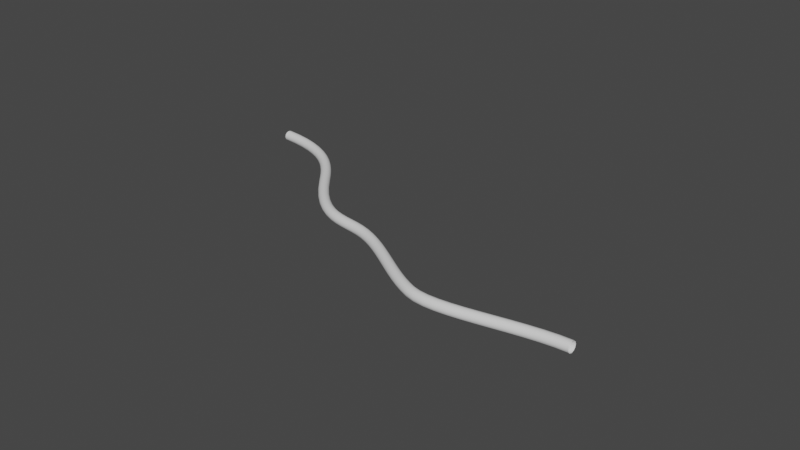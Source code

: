 # Source: cable.blend  (saved by Blender 3.2.14; exported with 4.5.12 LTS)
import bpy
from mathutils import Matrix  # noqa: F401  (used for matrix-valued properties, if any)

bpy.ops.wm.read_factory_settings(use_empty=True)
scene = bpy.context.scene
scene.name = 'Scene'

# ---- collections
col_collection = bpy.data.collections.new('Collection'); scene.collection.children.link(col_collection)

# ---- world
world_world = bpy.data.worlds.new('World'); scene.world = world_world
world_world.use_nodes = True; world_world.node_tree.nodes.clear()
_N = world_world.node_tree.nodes; _L = world_world.node_tree.links
n0 = _N.new('ShaderNodeOutputWorld'); n0.name = 'World Output'; n0.location = (300, 300)
n1 = _N.new('ShaderNodeBackground'); n1.name = 'Background'; n1.location = (10, 300)
n1.inputs[0].default_value = (0.05088, 0.05088, 0.05088, 1.0)
_L.new(n1.outputs[0], n0.inputs[0])
n0.is_active_output = True
world_world.color = (0.05088, 0.05088, 0.05088)
world_world.use_sun_shadow = False
world_world.sun_shadow_jitter_overblur = 0.0

# ---- curves / text
cu_beziercurve_001 = bpy.data.curves.new('BezierCurve.001', 'CURVE')
cu_beziercurve_001.dimensions = '3D'
_sp = cu_beziercurve_001.splines.new('BEZIER'); _sp.bezier_points.add(4)
_sp.bezier_points.foreach_set('co', [-8.332, 3.236, 5.96e-08, -6.083, 1.989, 5.96e-08, -3.905, 0.767, 0.0, -1.954, -0.3032, 0.0, 1.0, 0.0, 0.0])
_sp.bezier_points.foreach_set('handle_left', [-9.037, 3.292, 5.562e-08, -6.525, 2.541, 5.96e-08, -4.57, 1.008, 0.0, -2.619, -0.06241, 0.0, 0.0, 0.0, 0.0])
_sp.bezier_points.foreach_set('handle_right', [-7.014, 3.133, 6.706e-08, -5.009, 0.6487, 5.96e-08, -3.248, 0.529, 0.0, -1.297, -0.5412, 0.0, 2.0, 0.0, 0.0])
for _p, _l, _r in zip(_sp.bezier_points, ['ALIGNED', 'ALIGNED', 'ALIGNED', 'ALIGNED', 'ALIGNED'], ['ALIGNED', 'ALIGNED', 'ALIGNED', 'ALIGNED', 'ALIGNED']): _p.handle_left_type = _l; _p.handle_right_type = _r
_sp.order_u = 0
_sp.order_v = 0
cu_beziercurve_001.use_path = True
cu_beziercurve_001.bevel_depth = 0.11
cu_beziercurve_001.fill_mode = 'FULL'

# ---- objects
ob_beziercurve = bpy.data.objects.new('BezierCurve', cu_beziercurve_001)

# ---- transforms, parenting, visibility, modifiers, constraints
ob_beziercurve.location = (0.0, 0.0, 0.0)

# ---- collection membership
col_collection.objects.link(ob_beziercurve)

# ---- scene / render settings (as saved in the file)
scene.frame_start = 1; scene.frame_end = 250; scene.frame_set(1)
scene.render.engine = 'BLENDER_EEVEE_NEXT'
scene.cycles.sampling_pattern = 'TABULATED_SOBOL'
scene.cycles.use_light_tree = False
scene.view_settings.view_transform = 'Filmic'
bpy.context.view_layer.update()

# ---- added for rendering (the .blend has no active camera and no usable light): camera, sun
cam_auto = bpy.data.cameras.new('AutoCamera')
cam_auto.lens = 50.0
cam_auto.sensor_width = 36.0
cam_auto.clip_end = 1000.0
ob_auto_camera = bpy.data.objects.new('AutoCamera', cam_auto)
scene.collection.objects.link(ob_auto_camera)
ob_auto_camera.location = (8.15016, -12.7127, 9.45288)
ob_auto_camera.rotation_euler = (1.09748, -7.21219e-08, 0.694738)
scene.camera = ob_auto_camera
light_auto_sun = bpy.data.lights.new('AutoSun', 'SUN')
light_auto_sun.energy = 3.0
light_auto_sun.angle = 0.0523599
ob_auto_sun = bpy.data.objects.new('AutoSun', light_auto_sun)
scene.collection.objects.link(ob_auto_sun)
ob_auto_sun.rotation_euler = (0.872665, 0.174533, 0.523599)
bpy.context.view_layer.update()
